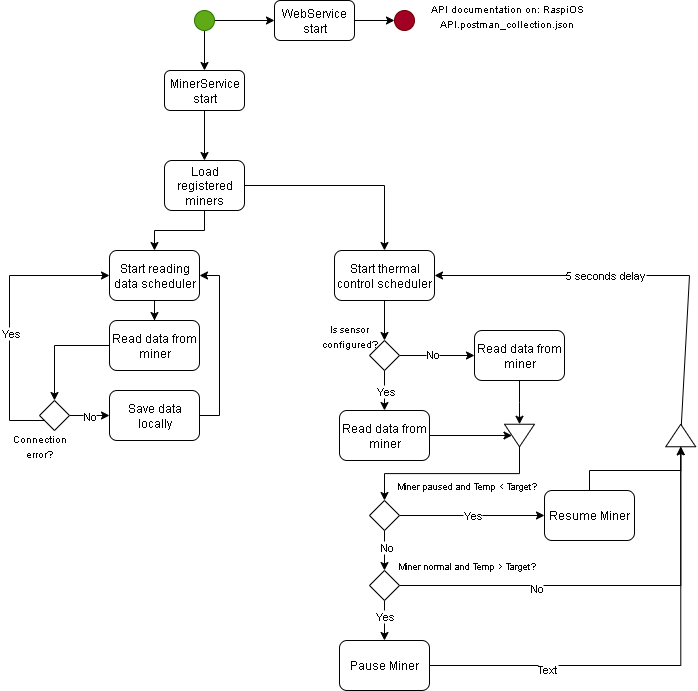

The diagram above was exported from draw.io. Its source (the exported page's mxGraphModel, read from the mxfile embedded in the PNG):
<mxGraphModel dx="923" dy="509" grid="1" gridSize="10" guides="1" tooltips="1" connect="1" arrows="1" fold="1" page="1" pageScale="1" pageWidth="850" pageHeight="1100" math="0" shadow="0">
  <root>
    <mxCell id="0" />
    <mxCell id="1" parent="0" />
    <mxCell id="0HCbVvH_V_dr8pxFipyT-3" style="edgeStyle=orthogonalEdgeStyle;rounded=0;orthogonalLoop=1;jettySize=auto;html=1;entryX=0;entryY=0.5;entryDx=0;entryDy=0;" edge="1" parent="1" source="0HCbVvH_V_dr8pxFipyT-1" target="0HCbVvH_V_dr8pxFipyT-2">
      <mxGeometry relative="1" as="geometry" />
    </mxCell>
    <mxCell id="0HCbVvH_V_dr8pxFipyT-5" style="edgeStyle=orthogonalEdgeStyle;rounded=0;orthogonalLoop=1;jettySize=auto;html=1;" edge="1" parent="1" source="0HCbVvH_V_dr8pxFipyT-1" target="0HCbVvH_V_dr8pxFipyT-4">
      <mxGeometry relative="1" as="geometry" />
    </mxCell>
    <mxCell id="0HCbVvH_V_dr8pxFipyT-1" value="" style="ellipse;whiteSpace=wrap;html=1;aspect=fixed;fillColor=#60a917;fontColor=#ffffff;strokeColor=#2D7600;" vertex="1" parent="1">
      <mxGeometry x="195" y="30" width="20" height="20" as="geometry" />
    </mxCell>
    <mxCell id="0HCbVvH_V_dr8pxFipyT-8" style="edgeStyle=orthogonalEdgeStyle;rounded=0;orthogonalLoop=1;jettySize=auto;html=1;" edge="1" parent="1" source="0HCbVvH_V_dr8pxFipyT-2" target="0HCbVvH_V_dr8pxFipyT-7">
      <mxGeometry relative="1" as="geometry" />
    </mxCell>
    <mxCell id="0HCbVvH_V_dr8pxFipyT-2" value="WebService start" style="rounded=1;whiteSpace=wrap;html=1;" vertex="1" parent="1">
      <mxGeometry x="275" y="20" width="80" height="40" as="geometry" />
    </mxCell>
    <mxCell id="0HCbVvH_V_dr8pxFipyT-10" style="edgeStyle=orthogonalEdgeStyle;rounded=0;orthogonalLoop=1;jettySize=auto;html=1;" edge="1" parent="1" source="0HCbVvH_V_dr8pxFipyT-4" target="0HCbVvH_V_dr8pxFipyT-9">
      <mxGeometry relative="1" as="geometry" />
    </mxCell>
    <mxCell id="0HCbVvH_V_dr8pxFipyT-4" value="MinerService start" style="rounded=1;whiteSpace=wrap;html=1;" vertex="1" parent="1">
      <mxGeometry x="165" y="90" width="80" height="40" as="geometry" />
    </mxCell>
    <mxCell id="0HCbVvH_V_dr8pxFipyT-7" value="" style="ellipse;whiteSpace=wrap;html=1;aspect=fixed;fillColor=#a20025;fontColor=#ffffff;strokeColor=#6F0000;" vertex="1" parent="1">
      <mxGeometry x="395" y="30" width="20" height="20" as="geometry" />
    </mxCell>
    <mxCell id="0HCbVvH_V_dr8pxFipyT-13" style="edgeStyle=orthogonalEdgeStyle;rounded=0;orthogonalLoop=1;jettySize=auto;html=1;" edge="1" parent="1" source="0HCbVvH_V_dr8pxFipyT-9" target="0HCbVvH_V_dr8pxFipyT-11">
      <mxGeometry relative="1" as="geometry" />
    </mxCell>
    <mxCell id="0HCbVvH_V_dr8pxFipyT-14" style="edgeStyle=orthogonalEdgeStyle;rounded=0;orthogonalLoop=1;jettySize=auto;html=1;" edge="1" parent="1" source="0HCbVvH_V_dr8pxFipyT-9" target="0HCbVvH_V_dr8pxFipyT-12">
      <mxGeometry relative="1" as="geometry" />
    </mxCell>
    <mxCell id="0HCbVvH_V_dr8pxFipyT-9" value="Load registered miners" style="rounded=1;whiteSpace=wrap;html=1;" vertex="1" parent="1">
      <mxGeometry x="165" y="180" width="80" height="50" as="geometry" />
    </mxCell>
    <mxCell id="0HCbVvH_V_dr8pxFipyT-16" style="edgeStyle=orthogonalEdgeStyle;rounded=0;orthogonalLoop=1;jettySize=auto;html=1;" edge="1" parent="1" source="0HCbVvH_V_dr8pxFipyT-11" target="0HCbVvH_V_dr8pxFipyT-15">
      <mxGeometry relative="1" as="geometry" />
    </mxCell>
    <mxCell id="0HCbVvH_V_dr8pxFipyT-11" value="Start reading data scheduler" style="rounded=1;whiteSpace=wrap;html=1;" vertex="1" parent="1">
      <mxGeometry x="110" y="270" width="90" height="50" as="geometry" />
    </mxCell>
    <mxCell id="0HCbVvH_V_dr8pxFipyT-31" style="edgeStyle=orthogonalEdgeStyle;rounded=0;orthogonalLoop=1;jettySize=auto;html=1;" edge="1" parent="1" source="0HCbVvH_V_dr8pxFipyT-12" target="0HCbVvH_V_dr8pxFipyT-32">
      <mxGeometry relative="1" as="geometry">
        <mxPoint x="385" y="340" as="targetPoint" />
      </mxGeometry>
    </mxCell>
    <mxCell id="0HCbVvH_V_dr8pxFipyT-12" value="Start thermal control scheduler" style="rounded=1;whiteSpace=wrap;html=1;" vertex="1" parent="1">
      <mxGeometry x="335" y="270" width="100" height="50" as="geometry" />
    </mxCell>
    <mxCell id="0HCbVvH_V_dr8pxFipyT-18" style="edgeStyle=orthogonalEdgeStyle;rounded=0;orthogonalLoop=1;jettySize=auto;html=1;entryX=0.5;entryY=0;entryDx=0;entryDy=0;" edge="1" parent="1" source="0HCbVvH_V_dr8pxFipyT-15" target="0HCbVvH_V_dr8pxFipyT-17">
      <mxGeometry relative="1" as="geometry" />
    </mxCell>
    <mxCell id="0HCbVvH_V_dr8pxFipyT-15" value="Read data from miner" style="rounded=1;whiteSpace=wrap;html=1;" vertex="1" parent="1">
      <mxGeometry x="110" y="340" width="90" height="50" as="geometry" />
    </mxCell>
    <mxCell id="0HCbVvH_V_dr8pxFipyT-19" style="edgeStyle=orthogonalEdgeStyle;rounded=0;orthogonalLoop=1;jettySize=auto;html=1;entryX=0;entryY=0.5;entryDx=0;entryDy=0;" edge="1" parent="1" source="0HCbVvH_V_dr8pxFipyT-17" target="0HCbVvH_V_dr8pxFipyT-11">
      <mxGeometry relative="1" as="geometry">
        <Array as="points">
          <mxPoint x="10" y="440" />
          <mxPoint x="10" y="295" />
        </Array>
      </mxGeometry>
    </mxCell>
    <mxCell id="0HCbVvH_V_dr8pxFipyT-21" value="Yes" style="edgeLabel;html=1;align=center;verticalAlign=middle;resizable=0;points=[];" vertex="1" connectable="0" parent="0HCbVvH_V_dr8pxFipyT-19">
      <mxGeometry x="-0.1238" relative="1" as="geometry">
        <mxPoint as="offset" />
      </mxGeometry>
    </mxCell>
    <mxCell id="0HCbVvH_V_dr8pxFipyT-23" style="edgeStyle=orthogonalEdgeStyle;rounded=0;orthogonalLoop=1;jettySize=auto;html=1;" edge="1" parent="1" source="0HCbVvH_V_dr8pxFipyT-17" target="0HCbVvH_V_dr8pxFipyT-22">
      <mxGeometry relative="1" as="geometry" />
    </mxCell>
    <mxCell id="0HCbVvH_V_dr8pxFipyT-24" value="No" style="edgeLabel;html=1;align=center;verticalAlign=middle;resizable=0;points=[];" vertex="1" connectable="0" parent="0HCbVvH_V_dr8pxFipyT-23">
      <mxGeometry x="0.3212" y="-1" relative="1" as="geometry">
        <mxPoint x="-7" y="-1" as="offset" />
      </mxGeometry>
    </mxCell>
    <mxCell id="0HCbVvH_V_dr8pxFipyT-17" value="" style="rhombus;whiteSpace=wrap;html=1;" vertex="1" parent="1">
      <mxGeometry x="40" y="420" width="30" height="30" as="geometry" />
    </mxCell>
    <mxCell id="0HCbVvH_V_dr8pxFipyT-25" style="edgeStyle=orthogonalEdgeStyle;rounded=0;orthogonalLoop=1;jettySize=auto;html=1;entryX=1;entryY=0.5;entryDx=0;entryDy=0;" edge="1" parent="1" source="0HCbVvH_V_dr8pxFipyT-22" target="0HCbVvH_V_dr8pxFipyT-11">
      <mxGeometry relative="1" as="geometry">
        <Array as="points">
          <mxPoint x="220" y="435" />
          <mxPoint x="220" y="295" />
        </Array>
      </mxGeometry>
    </mxCell>
    <mxCell id="0HCbVvH_V_dr8pxFipyT-22" value="Save data locally" style="rounded=1;whiteSpace=wrap;html=1;" vertex="1" parent="1">
      <mxGeometry x="110" y="410" width="90" height="50" as="geometry" />
    </mxCell>
    <mxCell id="0HCbVvH_V_dr8pxFipyT-28" value="&lt;font style=&quot;font-size: 10px;&quot;&gt;Connection error?&lt;/font&gt;" style="text;html=1;align=center;verticalAlign=middle;whiteSpace=wrap;rounded=0;" vertex="1" parent="1">
      <mxGeometry x="10" y="450" width="60" height="30" as="geometry" />
    </mxCell>
    <mxCell id="0HCbVvH_V_dr8pxFipyT-35" style="edgeStyle=orthogonalEdgeStyle;rounded=0;orthogonalLoop=1;jettySize=auto;html=1;" edge="1" parent="1" source="0HCbVvH_V_dr8pxFipyT-32" target="0HCbVvH_V_dr8pxFipyT-34">
      <mxGeometry relative="1" as="geometry" />
    </mxCell>
    <mxCell id="0HCbVvH_V_dr8pxFipyT-36" value="No" style="edgeLabel;html=1;align=center;verticalAlign=middle;resizable=0;points=[];" vertex="1" connectable="0" parent="0HCbVvH_V_dr8pxFipyT-35">
      <mxGeometry x="-0.1556" y="2" relative="1" as="geometry">
        <mxPoint as="offset" />
      </mxGeometry>
    </mxCell>
    <mxCell id="0HCbVvH_V_dr8pxFipyT-38" style="edgeStyle=orthogonalEdgeStyle;rounded=0;orthogonalLoop=1;jettySize=auto;html=1;" edge="1" parent="1" source="0HCbVvH_V_dr8pxFipyT-32" target="0HCbVvH_V_dr8pxFipyT-37">
      <mxGeometry relative="1" as="geometry" />
    </mxCell>
    <mxCell id="0HCbVvH_V_dr8pxFipyT-39" value="Yes" style="edgeLabel;html=1;align=center;verticalAlign=middle;resizable=0;points=[];" vertex="1" connectable="0" parent="0HCbVvH_V_dr8pxFipyT-38">
      <mxGeometry x="0.2933" y="-2" relative="1" as="geometry">
        <mxPoint x="2" y="-6" as="offset" />
      </mxGeometry>
    </mxCell>
    <mxCell id="0HCbVvH_V_dr8pxFipyT-32" value="" style="rhombus;whiteSpace=wrap;html=1;" vertex="1" parent="1">
      <mxGeometry x="370" y="360" width="30" height="30" as="geometry" />
    </mxCell>
    <mxCell id="0HCbVvH_V_dr8pxFipyT-33" value="&lt;font style=&quot;font-size: 10px;&quot;&gt;Is sensor configured?&lt;/font&gt;" style="text;html=1;align=center;verticalAlign=middle;whiteSpace=wrap;rounded=0;" vertex="1" parent="1">
      <mxGeometry x="320" y="340" width="60" height="30" as="geometry" />
    </mxCell>
    <mxCell id="0HCbVvH_V_dr8pxFipyT-43" style="edgeStyle=orthogonalEdgeStyle;rounded=0;orthogonalLoop=1;jettySize=auto;html=1;" edge="1" parent="1" source="0HCbVvH_V_dr8pxFipyT-34" target="0HCbVvH_V_dr8pxFipyT-41">
      <mxGeometry relative="1" as="geometry" />
    </mxCell>
    <mxCell id="0HCbVvH_V_dr8pxFipyT-34" value="Read data from miner" style="rounded=1;whiteSpace=wrap;html=1;" vertex="1" parent="1">
      <mxGeometry x="475" y="350" width="90" height="50" as="geometry" />
    </mxCell>
    <mxCell id="0HCbVvH_V_dr8pxFipyT-42" style="edgeStyle=orthogonalEdgeStyle;rounded=0;orthogonalLoop=1;jettySize=auto;html=1;entryX=0.5;entryY=1;entryDx=0;entryDy=0;" edge="1" parent="1" source="0HCbVvH_V_dr8pxFipyT-37" target="0HCbVvH_V_dr8pxFipyT-41">
      <mxGeometry relative="1" as="geometry" />
    </mxCell>
    <mxCell id="0HCbVvH_V_dr8pxFipyT-37" value="Read data from miner" style="rounded=1;whiteSpace=wrap;html=1;" vertex="1" parent="1">
      <mxGeometry x="340" y="430" width="90" height="50" as="geometry" />
    </mxCell>
    <mxCell id="0HCbVvH_V_dr8pxFipyT-45" style="edgeStyle=orthogonalEdgeStyle;rounded=0;orthogonalLoop=1;jettySize=auto;html=1;exitX=1;exitY=0.5;exitDx=0;exitDy=0;" edge="1" parent="1" source="0HCbVvH_V_dr8pxFipyT-41" target="0HCbVvH_V_dr8pxFipyT-44">
      <mxGeometry relative="1" as="geometry" />
    </mxCell>
    <mxCell id="0HCbVvH_V_dr8pxFipyT-41" value="" style="triangle;whiteSpace=wrap;html=1;rotation=90;" vertex="1" parent="1">
      <mxGeometry x="508.75" y="440" width="22.5" height="30" as="geometry" />
    </mxCell>
    <mxCell id="0HCbVvH_V_dr8pxFipyT-48" style="edgeStyle=orthogonalEdgeStyle;rounded=0;orthogonalLoop=1;jettySize=auto;html=1;" edge="1" parent="1" source="0HCbVvH_V_dr8pxFipyT-44" target="0HCbVvH_V_dr8pxFipyT-47">
      <mxGeometry relative="1" as="geometry" />
    </mxCell>
    <mxCell id="0HCbVvH_V_dr8pxFipyT-49" value="No" style="edgeLabel;html=1;align=center;verticalAlign=middle;resizable=0;points=[];" vertex="1" connectable="0" parent="0HCbVvH_V_dr8pxFipyT-48">
      <mxGeometry x="-0.2167" y="1" relative="1" as="geometry">
        <mxPoint as="offset" />
      </mxGeometry>
    </mxCell>
    <mxCell id="0HCbVvH_V_dr8pxFipyT-51" value="Yes" style="edgeStyle=orthogonalEdgeStyle;rounded=0;orthogonalLoop=1;jettySize=auto;html=1;" edge="1" parent="1" source="0HCbVvH_V_dr8pxFipyT-44" target="0HCbVvH_V_dr8pxFipyT-50">
      <mxGeometry relative="1" as="geometry" />
    </mxCell>
    <mxCell id="0HCbVvH_V_dr8pxFipyT-44" value="" style="rhombus;whiteSpace=wrap;html=1;" vertex="1" parent="1">
      <mxGeometry x="370" y="520" width="30" height="30" as="geometry" />
    </mxCell>
    <mxCell id="0HCbVvH_V_dr8pxFipyT-46" value="&lt;font style=&quot;font-size: 9px;&quot;&gt;Miner paused and Temp &amp;lt; Target?&lt;/font&gt;" style="text;html=1;align=center;verticalAlign=middle;whiteSpace=wrap;rounded=0;" vertex="1" parent="1">
      <mxGeometry x="390" y="490" width="155" height="30" as="geometry" />
    </mxCell>
    <mxCell id="0HCbVvH_V_dr8pxFipyT-55" style="edgeStyle=orthogonalEdgeStyle;rounded=0;orthogonalLoop=1;jettySize=auto;html=1;entryX=0.5;entryY=0;entryDx=0;entryDy=0;" edge="1" parent="1" source="0HCbVvH_V_dr8pxFipyT-47" target="0HCbVvH_V_dr8pxFipyT-54">
      <mxGeometry relative="1" as="geometry" />
    </mxCell>
    <mxCell id="0HCbVvH_V_dr8pxFipyT-61" value="Yes" style="edgeLabel;html=1;align=center;verticalAlign=middle;resizable=0;points=[];" vertex="1" connectable="0" parent="0HCbVvH_V_dr8pxFipyT-55">
      <mxGeometry x="-0.25" y="-1" relative="1" as="geometry">
        <mxPoint as="offset" />
      </mxGeometry>
    </mxCell>
    <mxCell id="0HCbVvH_V_dr8pxFipyT-58" style="edgeStyle=orthogonalEdgeStyle;rounded=0;orthogonalLoop=1;jettySize=auto;html=1;" edge="1" parent="1" source="0HCbVvH_V_dr8pxFipyT-47" target="0HCbVvH_V_dr8pxFipyT-56">
      <mxGeometry relative="1" as="geometry" />
    </mxCell>
    <mxCell id="0HCbVvH_V_dr8pxFipyT-59" value="No" style="edgeLabel;html=1;align=center;verticalAlign=middle;resizable=0;points=[];" vertex="1" connectable="0" parent="0HCbVvH_V_dr8pxFipyT-58">
      <mxGeometry x="-0.3508" y="-2" relative="1" as="geometry">
        <mxPoint as="offset" />
      </mxGeometry>
    </mxCell>
    <mxCell id="0HCbVvH_V_dr8pxFipyT-47" value="" style="rhombus;whiteSpace=wrap;html=1;" vertex="1" parent="1">
      <mxGeometry x="370" y="590" width="30" height="30" as="geometry" />
    </mxCell>
    <mxCell id="0HCbVvH_V_dr8pxFipyT-52" style="edgeStyle=orthogonalEdgeStyle;rounded=0;orthogonalLoop=1;jettySize=auto;html=1;entryX=1;entryY=0.5;entryDx=0;entryDy=0;" edge="1" parent="1" source="0HCbVvH_V_dr8pxFipyT-50" target="0HCbVvH_V_dr8pxFipyT-56">
      <mxGeometry relative="1" as="geometry">
        <Array as="points">
          <mxPoint x="590" y="490" />
          <mxPoint x="681" y="490" />
        </Array>
      </mxGeometry>
    </mxCell>
    <mxCell id="0HCbVvH_V_dr8pxFipyT-50" value="Resume Miner" style="rounded=1;whiteSpace=wrap;html=1;" vertex="1" parent="1">
      <mxGeometry x="545" y="510" width="90" height="50" as="geometry" />
    </mxCell>
    <mxCell id="0HCbVvH_V_dr8pxFipyT-53" value="&lt;font style=&quot;font-size: 9px;&quot;&gt;Miner normal and Temp &amp;gt; Target?&lt;/font&gt;" style="text;html=1;align=center;verticalAlign=middle;whiteSpace=wrap;rounded=0;" vertex="1" parent="1">
      <mxGeometry x="390" y="570" width="155" height="30" as="geometry" />
    </mxCell>
    <mxCell id="0HCbVvH_V_dr8pxFipyT-57" style="edgeStyle=orthogonalEdgeStyle;rounded=0;orthogonalLoop=1;jettySize=auto;html=1;" edge="1" parent="1" source="0HCbVvH_V_dr8pxFipyT-54" target="0HCbVvH_V_dr8pxFipyT-56">
      <mxGeometry relative="1" as="geometry">
        <mxPoint x="680" y="470" as="targetPoint" />
      </mxGeometry>
    </mxCell>
    <mxCell id="0HCbVvH_V_dr8pxFipyT-60" value="Text" style="edgeLabel;html=1;align=center;verticalAlign=middle;resizable=0;points=[];" vertex="1" connectable="0" parent="0HCbVvH_V_dr8pxFipyT-57">
      <mxGeometry x="-0.5037" y="-3" relative="1" as="geometry">
        <mxPoint as="offset" />
      </mxGeometry>
    </mxCell>
    <mxCell id="0HCbVvH_V_dr8pxFipyT-54" value="Pause Miner" style="rounded=1;whiteSpace=wrap;html=1;" vertex="1" parent="1">
      <mxGeometry x="340" y="660" width="90" height="50" as="geometry" />
    </mxCell>
    <mxCell id="0HCbVvH_V_dr8pxFipyT-62" style="edgeStyle=orthogonalEdgeStyle;rounded=0;orthogonalLoop=1;jettySize=auto;html=1;entryX=1;entryY=0.5;entryDx=0;entryDy=0;" edge="1" parent="1" source="0HCbVvH_V_dr8pxFipyT-56" target="0HCbVvH_V_dr8pxFipyT-12">
      <mxGeometry relative="1" as="geometry">
        <Array as="points">
          <mxPoint x="690" y="295" />
        </Array>
      </mxGeometry>
    </mxCell>
    <mxCell id="0HCbVvH_V_dr8pxFipyT-63" value="5 seconds delay" style="edgeLabel;html=1;align=center;verticalAlign=middle;resizable=0;points=[];" vertex="1" connectable="0" parent="0HCbVvH_V_dr8pxFipyT-62">
      <mxGeometry x="0.1568" y="-1" relative="1" as="geometry">
        <mxPoint as="offset" />
      </mxGeometry>
    </mxCell>
    <mxCell id="0HCbVvH_V_dr8pxFipyT-56" value="" style="triangle;whiteSpace=wrap;html=1;rotation=-90;" vertex="1" parent="1">
      <mxGeometry x="670" y="440" width="22.5" height="30" as="geometry" />
    </mxCell>
    <mxCell id="0HCbVvH_V_dr8pxFipyT-64" value="&lt;font style=&quot;font-size: 10px;&quot;&gt;API documentation on:&amp;nbsp;RaspiOS API.postman_collection.json&lt;/font&gt;" style="text;html=1;align=center;verticalAlign=middle;whiteSpace=wrap;rounded=0;" vertex="1" parent="1">
      <mxGeometry x="425" y="20" width="165" height="30" as="geometry" />
    </mxCell>
  </root>
</mxGraphModel>